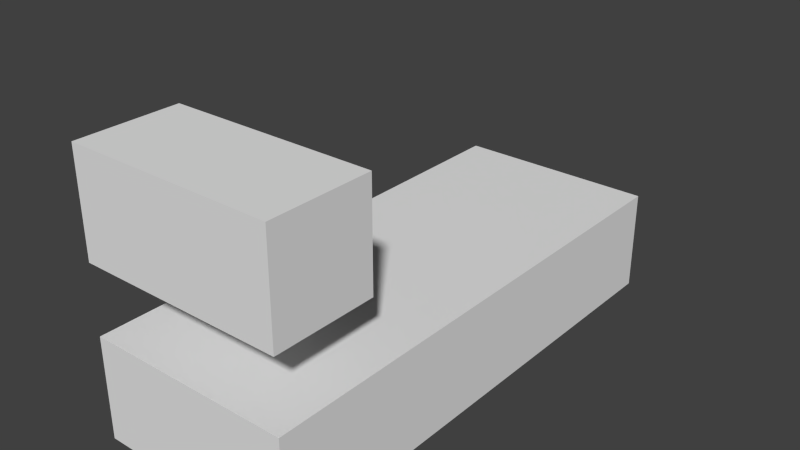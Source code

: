 # Source: level7.blend  (saved by Blender 2.76.0; exported with 4.5.12 LTS)
import bpy
from mathutils import Matrix  # noqa: F401  (used for matrix-valued properties, if any)

bpy.ops.wm.read_factory_settings(use_empty=True)
scene = bpy.context.scene
scene.name = 'Scene'

# ---- collections
col_collection_1 = bpy.data.collections.new('Collection 1'); scene.collection.children.link(col_collection_1)
col_collection_1.hide_render = True
col_collection_1.hide_viewport = True
col_collection_2 = bpy.data.collections.new('Collection 2'); scene.collection.children.link(col_collection_2)

# ---- materials (node trees are filled in below, after node groups)
mat_material = bpy.data.materials.new('Material')
mat_material.alpha_threshold = 0.0
mat_material.use_transparent_shadow = False
mat_material.roughness = 0.5
mat_material.line_color = (0.0, 0.0, 0.0, 1.0)
mat_material_001 = bpy.data.materials.new('Material.001')
mat_material_001.alpha_threshold = 0.0
mat_material_001.use_transparent_shadow = False
mat_material_001.roughness = 0.5
mat_material_001.line_color = (0.0, 0.0, 0.0, 1.0)

# ---- material node trees

# ---- world
world_world = bpy.data.worlds.new('World'); scene.world = world_world
world_world.color = (0.05088, 0.05088, 0.05088)
world_world.use_sun_shadow = False
world_world.sun_shadow_jitter_overblur = 0.0
world_world.cycles.sampling_method = 'MANUAL'
world_world.cycles.sample_map_resolution = 256

# ---- meshes
me_cube_001 = bpy.data.meshes.new('Cube.001')
me_cube_001.from_pydata([(4.768e-07, 2.0, 0.1178), (-6.557e-07, -1.0, 0.1178), (-3.0, -1.0, 0.1178), (-3.0, 2.0, 0.1178), (3.0, 2.0, 0.1178), (3.0, -1.0, 0.1178), (1.103e-06, 5.0, 0.1178), (-3.0, 5.0, 0.1178), (3.0, 5.0, 0.1178)], [], [(0, 3, 2, 1), (3, 0, 6, 7), (0, 1, 5, 4), (0, 4, 8, 6)])
_uv = me_cube_001.uv_layers.new(name='UVMap')
_uv.uv.foreach_set('vector', [0.0, 0.0, 1.0, 0.0, 1.0, 1.0, 0.0, 1.0, 0.0, 0.0, 1.0, 0.0, 1.0, 1.0, 0.0, 1.0, 0.0, 0.0, 1.0, 0.0, 1.0, 1.0, 0.0, 1.0, 0.0, 0.0, 1.0, 0.0, 1.0, 1.0, 0.0, 1.0])
me_cube_001.materials.append(mat_material)
me_cube_001.use_remesh_preserve_volume = False
me_cube_001.use_remesh_preserve_attributes = False
me_cube_001.use_mirror_vertex_groups = False
me_cube_001.update()
me_cube = bpy.data.meshes.new('Cube')
me_cube.from_pydata([(0.0, 2.0, -3.0), (0.0, -1.0, -3.0), (-3.0, -1.0, -3.0), (-3.0, 2.0, -3.0), (4.768e-07, 2.0, 0.0), (-6.557e-07, -1.0, 0.0), (-3.0, -1.0, 0.0), (-3.0, 2.0, 0.0), (3.0, 2.0, -3.0), (3.0, -1.0, -3.0), (3.0, 2.0, 5.96e-08), (3.0, -1.0, 5.96e-08), (-4.619e-07, -4.0, -3.0), (-3.0, -4.0, -3.0), (-1.118e-06, -4.0, -2.682e-07), (-3.0, -4.0, -2.682e-07), (3.0, -4.0, -3.0), (3.0, -4.0, -2.086e-07), (6.258e-07, 5.0, -3.0), (-3.0, 5.0, -3.0), (1.103e-06, 5.0, 4.768e-07), (-3.0, 5.0, 4.768e-07), (3.0, 5.0, -3.0), (3.0, 5.0, 5.364e-07), (1.341e-06, 8.0, -3.0), (-3.0, 8.0, -3.0), (1.818e-06, 8.0, 9.537e-07), (-3.0, 8.0, 9.537e-07), (3.0, 8.0, -3.0), (3.0, 8.0, 1.013e-06), (0.0, 5.0, 0.3), (-3.0, 5.0, 0.3), (4.768e-07, 5.0, 1.3), (-3.0, 5.0, 1.3), (3.0, 5.0, 0.3), (3.0, 5.0, 1.3), (6.258e-07, 6.0, 0.3), (-3.0, 6.0, 0.3), (1.103e-06, 6.0, 1.3), (-3.0, 6.0, 1.3), (3.0, 6.0, 0.3), (3.0, 6.0, 1.3), (0.0, -1.0, 2.0), (-3.0, -1.0, 2.0), (-6.557e-07, -1.0, 5.0), (-3.0, -1.0, 5.0), (3.0, -1.0, 2.0), (3.0, -1.0, 5.0), (-4.619e-07, -4.0, 2.0), (-3.0, -4.0, 2.0), (-1.118e-06, -4.0, 5.0), (-3.0, -4.0, 5.0), (3.0, -4.0, 2.0), (3.0, -4.0, 5.0), (1.878e-06, 11.0, -3.0), (-3.0, 11.0, -3.0), (2.354e-06, 11.0, 1.311e-06), (-3.0, 11.0, 1.311e-06), (3.0, 11.0, -3.0), (3.0, 11.0, 1.371e-06)], [], [(0, 1, 2, 3), (4, 7, 6, 5), (6, 2, 13, 15), (11, 5, 14, 17), (2, 6, 7, 3), (7, 4, 20, 21), (8, 10, 11, 9), (10, 8, 22, 23), (1, 0, 8, 9), (4, 5, 11, 10), (1, 9, 16, 12), (2, 1, 12, 13), (9, 11, 17, 16), (5, 6, 15, 14), (21, 20, 26, 27), (20, 23, 29, 26), (4, 10, 23, 20), (3, 7, 21, 19), (0, 3, 19, 18), (8, 0, 18, 22), (27, 26, 56, 57), (26, 29, 59, 56), (22, 18, 24, 28), (23, 22, 28, 29), (19, 21, 27, 25), (18, 19, 25, 24), (33, 32, 38, 39), (35, 34, 40, 41), (32, 35, 41, 38), (31, 33, 39, 37), (30, 31, 37, 36), (34, 30, 36, 40), (34, 35, 32, 30), (31, 30, 32, 33), (40, 36, 38, 41), (37, 39, 38, 36), (45, 43, 49, 51), (47, 44, 50, 53), (50, 48, 52, 53), (48, 50, 51, 49), (42, 46, 52, 48), (43, 42, 48, 49), (46, 47, 53, 52), (44, 45, 51, 50), (47, 46, 42, 44), (43, 45, 44, 42), (17, 14, 12, 16), (13, 12, 14, 15), (56, 54, 55, 57), (54, 56, 59, 58), (28, 24, 54, 58), (29, 28, 58, 59), (25, 27, 57, 55), (24, 25, 55, 54)])
_uv = me_cube.uv_layers.new(name='UVMap')
_uv.uv.foreach_set('vector', [0.0, 0.0, 1.0, 0.0, 1.0, 1.0, 0.0, 1.0, 0.0, 0.0, 1.0, 0.0, 1.0, 1.0, 0.0, 1.0, 0.0, 0.0, 1.0, 0.0, 1.0, 1.0, 0.0, 1.0, 0.0, 0.0, 1.0, 0.0, 1.0, 1.0, 0.0, 1.0, 0.0, 0.0, 1.0, 0.0, 1.0, 1.0, 0.0, 1.0, 0.0, 0.0, 1.0, 0.0, 1.0, 1.0, 0.0, 1.0, 0.0, 0.0, 1.0, 0.0, 1.0, 1.0, 0.0, 1.0, 0.0, 0.0, 1.0, 0.0, 1.0, 1.0, 0.0, 1.0, 0.0, 0.0, 1.0, 0.0, 1.0, 1.0, 0.0, 1.0, 0.0, 0.0, 1.0, 0.0, 1.0, 1.0, 0.0, 1.0, 0.0, 0.0, 1.0, 0.0, 1.0, 1.0, 0.0, 1.0, 0.0, 0.0, 1.0, 0.0, 1.0, 1.0, 0.0, 1.0, 0.0, 0.0, 1.0, 0.0, 1.0, 1.0, 0.0, 1.0, 0.0, 0.0, 1.0, 0.0, 1.0, 1.0, 0.0, 1.0, 0.0, 0.0, 1.0, 0.0, 1.0, 1.0, 0.0, 1.0, 0.0, 0.0, 1.0, 0.0, 1.0, 1.0, 0.0, 1.0, 0.0, 0.0, 1.0, 0.0, 1.0, 1.0, 0.0, 1.0, 0.0, 0.0, 1.0, 0.0, 1.0, 1.0, 0.0, 1.0, 0.0, 0.0, 1.0, 0.0, 1.0, 1.0, 0.0, 1.0, 0.0, 0.0, 1.0, 0.0, 1.0, 1.0, 0.0, 1.0, 0.0, 0.0, 1.0, 0.0, 1.0, 1.0, 0.0, 1.0, 0.0, 0.0, 1.0, 0.0, 1.0, 1.0, 0.0, 1.0, 0.0, 0.0, 1.0, 0.0, 1.0, 1.0, 0.0, 1.0, 0.0, 0.0, 1.0, 0.0, 1.0, 1.0, 0.0, 1.0, 0.0, 0.0, 1.0, 0.0, 1.0, 1.0, 0.0, 1.0, 0.0, 0.0, 1.0, 0.0, 1.0, 1.0, 0.0, 1.0, 0.0, 0.0, 1.0, 0.0, 1.0, 1.0, 0.0, 1.0, 0.0, 0.0, 1.0, 0.0, 1.0, 1.0, 0.0, 1.0, 0.0, 0.0, 1.0, 0.0, 1.0, 1.0, 0.0, 1.0, 0.0, 0.0, 1.0, 0.0, 1.0, 1.0, 0.0, 1.0, 0.0, 0.0, 1.0, 0.0, 1.0, 1.0, 0.0, 1.0, 0.0, 0.0, 1.0, 0.0, 1.0, 1.0, 0.0, 1.0, 0.0, 0.0, 1.0, 0.0, 1.0, 1.0, 0.0, 1.0, 0.0, 0.0, 1.0, 0.0, 1.0, 1.0, 0.0, 1.0, 0.0, 0.0, 1.0, 0.0, 1.0, 1.0, 0.0, 1.0, 0.0, 0.0, 1.0, 0.0, 1.0, 1.0, 0.0, 1.0, 0.0, 0.0, 1.0, 0.0, 1.0, 1.0, 0.0, 1.0, 0.0, 0.0, 1.0, 0.0, 1.0, 1.0, 0.0, 1.0, 0.0, 0.0, 1.0, 0.0, 1.0, 1.0, 0.0, 1.0, 0.0, 0.0, 1.0, 0.0, 1.0, 1.0, 0.0, 1.0, 0.0, 0.0, 1.0, 0.0, 1.0, 1.0, 0.0, 1.0, 0.0, 0.0, 1.0, 0.0, 1.0, 1.0, 0.0, 1.0, 0.0, 0.0, 1.0, 0.0, 1.0, 1.0, 0.0, 1.0, 0.0, 0.0, 1.0, 0.0, 1.0, 1.0, 0.0, 1.0, 0.0, 0.0, 1.0, 0.0, 1.0, 1.0, 0.0, 1.0, 0.0, 0.0, 1.0, 0.0, 1.0, 1.0, 0.0, 1.0, 0.0, 0.0, 1.0, 0.0, 1.0, 1.0, 0.0, 1.0, 0.0, 0.0, 1.0, 0.0, 1.0, 1.0, 0.0, 1.0, 0.0, 0.0, 1.0, 0.0, 1.0, 1.0, 0.0, 1.0, 0.0, 0.0, 1.0, 0.0, 1.0, 1.0, 0.0, 1.0, 0.0, 0.0, 1.0, 0.0, 1.0, 1.0, 0.0, 1.0, 0.0, 0.0, 1.0, 0.0, 1.0, 1.0, 0.0, 1.0, 0.0, 0.0, 1.0, 0.0, 1.0, 1.0, 0.0, 1.0, 0.0, 0.0, 1.0, 0.0, 1.0, 1.0, 0.0, 1.0])
me_cube.materials.append(mat_material)
me_cube.use_remesh_preserve_volume = False
me_cube.use_remesh_preserve_attributes = False
me_cube.use_mirror_vertex_groups = False
me_cube.update()
me_cube_002 = bpy.data.meshes.new('Cube.002')
me_cube_002.from_pydata([(0.0, 2.0, -3.0), (0.0, -1.0, -3.0), (-3.0, -1.0, -3.0), (-3.0, 2.0, -3.0), (4.768e-07, 2.0, 0.0), (-6.557e-07, -1.0, 0.0), (-3.0, -1.0, 0.0), (-3.0, 2.0, 0.0), (3.0, 2.0, -3.0), (3.0, -1.0, -3.0), (3.0, 2.0, 5.96e-08), (3.0, -1.0, 5.96e-08), (-4.619e-07, -4.0, -3.0), (-3.0, -4.0, -3.0), (-1.118e-06, -4.0, -2.682e-07), (-3.0, -4.0, -2.682e-07), (3.0, -4.0, -3.0), (3.0, -4.0, -2.086e-07), (6.258e-07, 5.0, -3.0), (-3.0, 5.0, -3.0), (1.103e-06, 5.0, 4.768e-07), (-3.0, 5.0, 4.768e-07), (3.0, 5.0, -3.0), (3.0, 5.0, 5.364e-07), (1.341e-06, 8.0, -3.0), (-3.0, 8.0, -3.0), (1.818e-06, 8.0, 9.537e-07), (-3.0, 8.0, 9.537e-07), (3.0, 8.0, -3.0), (3.0, 8.0, 1.013e-06), (0.0, -1.0, 2.0), (-3.0, -1.0, 2.0), (-6.557e-07, -1.0, 5.0), (-3.0, -1.0, 5.0), (3.0, -1.0, 2.0), (3.0, -1.0, 5.0), (-4.619e-07, -4.0, 2.0), (-3.0, -4.0, 2.0), (-1.118e-06, -4.0, 5.0), (-3.0, -4.0, 5.0), (3.0, -4.0, 2.0), (3.0, -4.0, 5.0), (1.878e-06, 11.0, -3.0), (-3.0, 11.0, -3.0), (2.354e-06, 11.0, 1.311e-06), (-3.0, 11.0, 1.311e-06), (3.0, 11.0, -3.0), (3.0, 11.0, 1.371e-06)], [], [(0, 3, 2, 1), (4, 5, 6, 7), (6, 15, 13, 2), (11, 17, 14, 5), (2, 3, 7, 6), (7, 21, 20, 4), (8, 9, 11, 10), (10, 23, 22, 8), (1, 9, 8, 0), (4, 10, 11, 5), (1, 12, 16, 9), (2, 13, 12, 1), (9, 16, 17, 11), (5, 14, 15, 6), (21, 27, 26, 20), (20, 26, 29, 23), (4, 20, 23, 10), (3, 19, 21, 7), (0, 18, 19, 3), (8, 22, 18, 0), (27, 45, 44, 26), (26, 44, 47, 29), (22, 28, 24, 18), (23, 29, 28, 22), (19, 25, 27, 21), (18, 24, 25, 19), (33, 39, 37, 31), (35, 41, 38, 32), (38, 41, 40, 36), (36, 37, 39, 38), (30, 36, 40, 34), (31, 37, 36, 30), (34, 40, 41, 35), (32, 38, 39, 33), (35, 32, 30, 34), (31, 30, 32, 33), (17, 16, 12, 14), (13, 15, 14, 12), (44, 45, 43, 42), (42, 46, 47, 44), (28, 46, 42, 24), (29, 47, 46, 28), (25, 43, 45, 27), (24, 42, 43, 25)])
_uv = me_cube_002.uv_layers.new(name='UVMap')
_uv.uv.foreach_set('vector', [0.0, 0.0, 1.0, 0.0, 1.0, 1.0, 0.0, 1.0, 0.0, 0.0, 1.0, 0.0, 1.0, 1.0, 0.0, 1.0, 0.0, 0.0, 1.0, 0.0, 1.0, 1.0, 0.0, 1.0, 0.0, 0.0, 1.0, 0.0, 1.0, 1.0, 0.0, 1.0, 0.0, 0.0, 1.0, 0.0, 1.0, 1.0, 0.0, 1.0, 0.0, 0.0, 1.0, 0.0, 1.0, 1.0, 0.0, 1.0, 0.0, 0.0, 1.0, 0.0, 1.0, 1.0, 0.0, 1.0, 0.0, 0.0, 1.0, 0.0, 1.0, 1.0, 0.0, 1.0, 0.0, 0.0, 1.0, 0.0, 1.0, 1.0, 0.0, 1.0, 0.0, 0.0, 1.0, 0.0, 1.0, 1.0, 0.0, 1.0, 0.0, 0.0, 1.0, 0.0, 1.0, 1.0, 0.0, 1.0, 0.0, 0.0, 1.0, 0.0, 1.0, 1.0, 0.0, 1.0, 0.0, 0.0, 1.0, 0.0, 1.0, 1.0, 0.0, 1.0, 0.0, 0.0, 1.0, 0.0, 1.0, 1.0, 0.0, 1.0, 0.0, 0.0, 1.0, 0.0, 1.0, 1.0, 0.0, 1.0, 0.0, 0.0, 1.0, 0.0, 1.0, 1.0, 0.0, 1.0, 0.0, 0.0, 1.0, 0.0, 1.0, 1.0, 0.0, 1.0, 0.0, 0.0, 1.0, 0.0, 1.0, 1.0, 0.0, 1.0, 0.0, 0.0, 1.0, 0.0, 1.0, 1.0, 0.0, 1.0, 0.0, 0.0, 1.0, 0.0, 1.0, 1.0, 0.0, 1.0, 0.0, 0.0, 1.0, 0.0, 1.0, 1.0, 0.0, 1.0, 0.0, 0.0, 1.0, 0.0, 1.0, 1.0, 0.0, 1.0, 0.0, 0.0, 1.0, 0.0, 1.0, 1.0, 0.0, 1.0, 0.0, 0.0, 1.0, 0.0, 1.0, 1.0, 0.0, 1.0, 0.0, 0.0, 1.0, 0.0, 1.0, 1.0, 0.0, 1.0, 0.0, 0.0, 1.0, 0.0, 1.0, 1.0, 0.0, 1.0, 0.0, 0.0, 1.0, 0.0, 1.0, 1.0, 0.0, 1.0, 0.0, 0.0, 1.0, 0.0, 1.0, 1.0, 0.0, 1.0, 0.0, 0.0, 1.0, 0.0, 1.0, 1.0, 0.0, 1.0, 0.0, 0.0, 1.0, 0.0, 1.0, 1.0, 0.0, 1.0, 0.0, 0.0, 1.0, 0.0, 1.0, 1.0, 0.0, 1.0, 0.0, 0.0, 1.0, 0.0, 1.0, 1.0, 0.0, 1.0, 0.0, 0.0, 1.0, 0.0, 1.0, 1.0, 0.0, 1.0, 0.0, 0.0, 1.0, 0.0, 1.0, 1.0, 0.0, 1.0, 0.0, 0.0, 1.0, 0.0, 1.0, 1.0, 0.0, 1.0, 0.0, 0.0, 1.0, 0.0, 1.0, 1.0, 0.0, 1.0, 0.0, 0.0, 1.0, 0.0, 1.0, 1.0, 0.0, 1.0, 0.0, 0.0, 1.0, 0.0, 1.0, 1.0, 0.0, 1.0, 0.0, 0.0, 1.0, 0.0, 1.0, 1.0, 0.0, 1.0, 0.0, 0.0, 1.0, 0.0, 1.0, 1.0, 0.0, 1.0, 0.0, 0.0, 1.0, 0.0, 1.0, 1.0, 0.0, 1.0, 0.0, 0.0, 1.0, 0.0, 1.0, 1.0, 0.0, 1.0, 0.0, 0.0, 1.0, 0.0, 1.0, 1.0, 0.0, 1.0, 0.0, 0.0, 1.0, 0.0, 1.0, 1.0, 0.0, 1.0])
me_cube_002.materials.append(mat_material_001)
me_cube_002.use_remesh_preserve_volume = False
me_cube_002.use_remesh_preserve_attributes = False
me_cube_002.use_mirror_vertex_groups = False
me_cube_002.update()

# ---- objects
ob_light_red = bpy.data.objects.new('Light Red', me_cube_001)
ob_light = bpy.data.objects.new('Light', me_cube)
ob_dark = bpy.data.objects.new('Dark', me_cube_002)

# ---- transforms, parenting, visibility, modifiers, constraints
ob_light_red.location = (0.0, 0.0, -0.04837)
ob_light_red.lock_rotations_4d = False
ob_light_red.empty_display_type = 'ARROWS'
ob_light_red.lineart.crease_threshold = 0.0
ob_light.location = (0.0, 0.0, 0.0)
ob_light.lock_rotations_4d = False
ob_light.empty_display_type = 'ARROWS'
ob_light.lineart.crease_threshold = 0.0
ob_dark.location = (0.0, 0.0, 0.0)
ob_dark.lock_rotations_4d = False
ob_dark.empty_display_type = 'ARROWS'
ob_dark.lineart.crease_threshold = 0.0

# ---- collection membership
col_collection_1.objects.link(ob_light_red)
col_collection_1.objects.link(ob_light)
col_collection_2.objects.link(ob_dark)

# ---- scene / render settings (as saved in the file)
scene.frame_start = 1; scene.frame_end = 250; scene.frame_set(1)
scene.render.engine = 'BLENDER_EEVEE_NEXT'
scene.render.resolution_percentage = 50
scene.render.dither_intensity = 0.0
scene.cycles.use_denoising = False
scene.cycles.samples = 10
scene.cycles.sampling_pattern = 'TABULATED_SOBOL'
scene.cycles.light_sampling_threshold = 0.0
scene.cycles.use_adaptive_sampling = False
scene.cycles.use_light_tree = False
scene.cycles.blur_glossy = 0.0
scene.cycles.pixel_filter_type = 'GAUSSIAN'
scene.cycles.sample_clamp_indirect = 0.0
scene.view_settings.view_transform = 'Standard'
bpy.context.view_layer.update()

# ---- added for rendering (the .blend has no active camera and no usable light): camera, sun
cam_auto = bpy.data.cameras.new('AutoCamera')
cam_auto.lens = 50.0
cam_auto.sensor_width = 36.0
cam_auto.clip_end = 1000.0
ob_auto_camera = bpy.data.objects.new('AutoCamera', cam_auto)
scene.collection.objects.link(ob_auto_camera)
ob_auto_camera.location = (16.6797, -16.5157, 14.3438)
ob_auto_camera.rotation_euler = (1.09748, -7.21219e-08, 0.694738)
scene.camera = ob_auto_camera
light_auto_sun = bpy.data.lights.new('AutoSun', 'SUN')
light_auto_sun.energy = 3.0
light_auto_sun.angle = 0.0523599
ob_auto_sun = bpy.data.objects.new('AutoSun', light_auto_sun)
scene.collection.objects.link(ob_auto_sun)
ob_auto_sun.rotation_euler = (0.872665, 0.174533, 0.523599)
bpy.context.view_layer.update()
